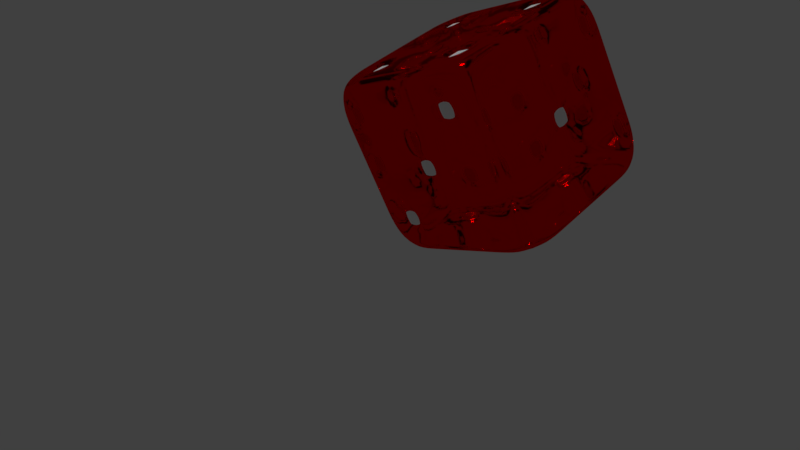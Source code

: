 # Source: Dice1.blend  (saved by Blender 2.78.0; exported with 4.5.12 LTS)
import bpy
from mathutils import Matrix  # noqa: F401  (used for matrix-valued properties, if any)

bpy.ops.wm.read_factory_settings(use_empty=True)
scene = bpy.context.scene
scene.name = 'Scene'

# ---- collections
col_collection_1 = bpy.data.collections.new('Collection 1'); scene.collection.children.link(col_collection_1)

# ---- materials (node trees are filled in below, after node groups)
mat_material_003 = bpy.data.materials.new('Material.003')
mat_material_003.alpha_threshold = 0.0
mat_material_003.roughness = 0.5
mat_material_004 = bpy.data.materials.new('Material.004')
mat_material_004.alpha_threshold = 0.0
mat_material_004.roughness = 0.5

# ---- material node trees
mat_material_003.use_nodes = True; mat_material_003.node_tree.nodes.clear()
_N = mat_material_003.node_tree.nodes; _L = mat_material_003.node_tree.links
n0 = _N.new('ShaderNodeOutputMaterial'); n0.name = 'Material Output'; n0.location = (300, 300)
n1 = _N.new('ShaderNodeMixShader'); n1.name = 'Mix Shader'; n1.location = (10, 300)
n2 = _N.new('ShaderNodeBsdfGlass'); n2.name = 'Glass BSDF'; n2.location = (-190, 200)
n2.distribution = 'BECKMANN'
n2.inputs[0].default_value = (1.0, 0.0, 0.0, 1.0)
n2.inputs[2].default_value = 1.45
n3 = _N.new('ShaderNodeBsdfGlass'); n3.name = 'Glass BSDF.001'; n3.location = (-190, 100)
n3.distribution = 'BECKMANN'
n3.inputs[0].default_value = (1.0, 0.0, 0.0, 1.0)
n3.inputs[2].default_value = 1.45
_L.new(n1.outputs[0], n0.inputs[0])
_L.new(n2.outputs[0], n1.inputs[1])
_L.new(n3.outputs[0], n1.inputs[2])
n0.is_active_output = True
mat_material_004.use_nodes = True; mat_material_004.node_tree.nodes.clear()
_N = mat_material_004.node_tree.nodes; _L = mat_material_004.node_tree.links
n0 = _N.new('ShaderNodeOutputMaterial'); n0.name = 'Material Output'; n0.location = (300, 300)
n1 = _N.new('ShaderNodeMixShader'); n1.name = 'Mix Shader'; n1.location = (10, 300)
n2 = _N.new('ShaderNodeBsdfDiffuse'); n2.name = 'Diffuse BSDF'; n2.location = (-190, 200)
n2.inputs[0].default_value = (1.0, 1.0, 1.0, 1.0)
n3 = _N.new('ShaderNodeBsdfAnisotropic'); n3.name = 'Glossy BSDF'; n3.location = (-190, 100)
n3.distribution = 'GGX'
n3.inputs[0].default_value = (1.0, 1.0, 1.0, 1.0)
n3.inputs[1].default_value = 0.4472
_L.new(n1.outputs[0], n0.inputs[0])
_L.new(n2.outputs[0], n1.inputs[1])
_L.new(n3.outputs[0], n1.inputs[2])
n0.is_active_output = True

# ---- world
world_world = bpy.data.worlds.new('World'); scene.world = world_world
world_world.color = (0.05088, 0.05088, 0.05088)
world_world.use_sun_shadow = False
world_world.sun_shadow_jitter_overblur = 0.0
world_world.cycles.sampling_method = 'MANUAL'

# ---- cameras
cam_camera_001 = bpy.data.cameras.new('Camera.001')
cam_camera_001.clip_end = 100.0
cam_camera_001.lens = 35.0
cam_camera_001.sensor_width = 32.0
cam_camera_001.sensor_height = 18.0
cam_camera_001.display_size = 2.0
cam_camera_001.dof.focus_distance = 0.0

# ---- lights
light_sun = bpy.data.lights.new('Sun', 'SUN')
light_sun.transmission_factor = 0.0
light_sun.angle = 0.1993
light_sun.energy = 1.0
light_sun.shadow_buffer_clip_start = 0.5
light_sun.shadow_soft_size = 0.1
light_sun.shadow_cascade_max_distance = 1000.0

# ---- meshes
me_cube = bpy.data.meshes.new('Cube')
me_cube.from_pydata([(0.9, 0.9, -0.9), (0.9, -0.9, -0.9), (-0.9, -0.9, -0.9), (-0.9, 0.9, -0.9), (0.9, 0.9, 0.9), (0.9, -0.9, 0.9), (-0.9, -0.9, 0.9), (-0.9, 0.9, 0.9), (1.0, 0.7143, -1.0), (1.0, 0.4286, -1.0), (1.0, 0.1429, -1.0), (1.0, -0.1429, -1.0), (1.0, -0.4286, -1.0), (1.0, -0.7143, -1.0), (-1.0, -0.7143, -1.0), (-1.0, -0.4286, -1.0), (-1.0, -0.1429, -1.0), (-1.0, 0.1429, -1.0), (-1.0, 0.4286, -1.0), (-1.0, 0.7143, -1.0), (1.0, 0.7143, 1.0), (1.0, 0.4286, 1.0), (1.0, 0.1429, 1.0), (1.0, -0.1429, 1.0), (1.0, -0.4286, 1.0), (1.0, -0.7143, 1.0), (-1.0, -0.7143, 1.0), (-1.0, -0.4286, 1.0), (-1.0, -0.1429, 1.0), (-1.0, 0.1429, 1.0), (-1.0, 0.4286, 1.0), (-1.0, 0.7143, 1.0), (0.7143, 1.0, -1.0), (0.4286, 1.0, -1.0), (0.1429, 1.0, -1.0), (-0.1429, 1.0, -1.0), (-0.4286, 1.0, -1.0), (-0.7143, 1.0, -1.0), (0.7143, -1.0, -1.0), (0.4286, -1.0, -1.0), (0.1429, -1.0, -1.0), (-0.1429, -1.0, -1.0), (-0.4286, -1.0, -1.0), (-0.7143, -1.0, -1.0), (0.7143, 1.0, 1.0), (0.4286, 1.0, 1.0), (0.1429, 1.0, 1.0), (-0.1429, 1.0, 1.0), (-0.4286, 1.0, 1.0), (-0.7143, 1.0, 1.0), (0.7143, -1.0, 1.0), (0.4286, -1.0, 1.0), (0.1429, -1.0, 1.0), (-0.1429, -1.0, 1.0), (-0.4286, -1.0, 1.0), (-0.7143, -1.0, 1.0), (-0.7143, 0.7143, 1.0), (-0.4286, 0.7143, 1.0), (-0.1429, 0.7143, 1.0), (0.1429, 0.7143, 1.0), (0.4286, 0.7143, 1.0), (0.7143, 0.7143, 1.0), (-0.7143, 0.4286, 1.0), (-0.4286, 0.4286, 1.0), (-0.1429, 0.4286, 1.0), (0.1429, 0.4286, 1.0), (0.4286, 0.4286, 1.0), (0.7143, 0.4286, 1.0), (-0.7143, 0.1429, 1.0), (-0.4286, 0.1429, 1.0), (-0.1429, 0.1429, 1.0), (0.1429, 0.1429, 1.0), (0.4286, 0.1429, 1.0), (0.7143, 0.1429, 1.0), (-0.7143, -0.1429, 1.0), (-0.4286, -0.1429, 1.0), (-0.1429, -0.1429, 1.0), (0.1429, -0.1429, 1.0), (0.4286, -0.1429, 1.0), (0.7143, -0.1429, 1.0), (-0.7143, -0.4286, 1.0), (-0.4286, -0.4286, 1.0), (-0.1429, -0.4286, 1.0), (0.1429, -0.4286, 1.0), (0.4286, -0.4286, 1.0), (0.7143, -0.4286, 1.0), (-0.7143, -0.7143, 1.0), (-0.4286, -0.7143, 1.0), (-0.1429, -0.7143, 1.0), (0.1429, -0.7143, 1.0), (0.4286, -0.7143, 1.0), (0.7143, -0.7143, 1.0), (0.7143, 0.7143, -1.0), (0.4286, 0.7143, -1.0), (0.1429, 0.7143, -1.0), (-0.1429, 0.7143, -1.0), (-0.4286, 0.7143, -1.0), (-0.7143, 0.7143, -1.0), (0.7143, 0.4286, -1.0), (0.4286, 0.4286, -1.0), (0.1429, 0.4286, -1.0), (-0.1429, 0.4286, -1.0), (-0.4286, 0.4286, -1.0), (-0.7143, 0.4286, -1.0), (0.7143, 0.1429, -1.0), (0.4286, 0.1429, -1.0), (0.1429, 0.1429, -1.0), (-0.1429, 0.1429, -1.0), (-0.4286, 0.1429, -1.0), (-0.7143, 0.1429, -1.0), (0.7143, -0.1429, -1.0), (0.4286, -0.1429, -1.0), (0.1429, -0.1429, -1.0), (-0.1429, -0.1429, -1.0), (-0.4286, -0.1429, -1.0), (-0.7143, -0.1429, -1.0), (0.7143, -0.4286, -1.0), (0.4286, -0.4286, -1.0), (0.1429, -0.4286, -1.0), (-0.1429, -0.4286, -1.0), (-0.4286, -0.4286, -1.0), (-0.7143, -0.4286, -1.0), (0.7143, -0.7143, -1.0), (0.4286, -0.7143, -1.0), (0.1429, -0.7143, -1.0), (-0.1429, -0.7143, -1.0), (-0.4286, -0.7143, -1.0), (-0.7143, -0.7143, -1.0), (1.0, 1.0, -0.7143), (1.0, 1.0, -0.4286), (1.0, 1.0, -0.1429), (1.0, 1.0, 0.1429), (1.0, 1.0, 0.4286), (1.0, 1.0, 0.7143), (1.0, -1.0, -0.7143), (1.0, -1.0, -0.4286), (1.0, -1.0, -0.1429), (1.0, -1.0, 0.1429), (1.0, -1.0, 0.4286), (1.0, -1.0, 0.7143), (-1.0, -1.0, -0.7143), (-1.0, -1.0, -0.4286), (-1.0, -1.0, -0.1429), (-1.0, -1.0, 0.1429), (-1.0, -1.0, 0.4286), (-1.0, -1.0, 0.7143), (-1.0, 1.0, -0.7143), (-1.0, 1.0, -0.4286), (-1.0, 1.0, -0.1429), (-1.0, 1.0, 0.1429), (-1.0, 1.0, 0.4286), (-1.0, 1.0, 0.7143), (-1.0, -0.7143, 0.7143), (-1.0, -0.7143, 0.4286), (-1.0, -0.7143, 0.1429), (-1.0, -0.7143, -0.1429), (-1.0, -0.7143, -0.4286), (-1.0, -0.7143, -0.7143), (-1.0, -0.4286, 0.7143), (-1.0, -0.4286, 0.4286), (-1.0, -0.4286, 0.1429), (-1.0, -0.4286, -0.1429), (-1.0, -0.4286, -0.4286), (-1.0, -0.4286, -0.7143), (-1.0, -0.1429, 0.7143), (-1.0, -0.1429, 0.4286), (-1.0, -0.1429, 0.1429), (-1.0, -0.1429, -0.1429), (-1.0, -0.1429, -0.4286), (-1.0, -0.1429, -0.7143), (-1.0, 0.1429, 0.7143), (-1.0, 0.1429, 0.4286), (-1.0, 0.1429, 0.1429), (-1.0, 0.1429, -0.1429), (-1.0, 0.1429, -0.4286), (-1.0, 0.1429, -0.7143), (-1.0, 0.4286, 0.7143), (-1.0, 0.4286, 0.4286), (-1.0, 0.4286, 0.1429), (-1.0, 0.4286, -0.1429), (-1.0, 0.4286, -0.4286), (-1.0, 0.4286, -0.7143), (-1.0, 0.7143, 0.7143), (-1.0, 0.7143, 0.4286), (-1.0, 0.7143, 0.1429), (-1.0, 0.7143, -0.1429), (-1.0, 0.7143, -0.4286), (-1.0, 0.7143, -0.7143), (1.0, 0.7143, 0.7143), (1.0, 0.7143, 0.4286), (1.0, 0.7143, 0.1429), (1.0, 0.7143, -0.1429), (1.0, 0.7143, -0.4286), (1.0, 0.7143, -0.7143), (1.0, 0.4286, 0.7143), (1.0, 0.4286, 0.4286), (1.0, 0.4286, 0.1429), (1.0, 0.4286, -0.1429), (1.0, 0.4286, -0.4286), (1.0, 0.4286, -0.7143), (1.0, 0.1429, 0.7143), (1.0, 0.1429, 0.4286), (1.0, 0.1429, 0.1429), (1.0, 0.1429, -0.1429), (1.0, 0.1429, -0.4286), (1.0, 0.1429, -0.7143), (1.0, -0.1429, 0.7143), (1.0, -0.1429, 0.4286), (1.0, -0.1429, 0.1429), (1.0, -0.1429, -0.1429), (1.0, -0.1429, -0.4286), (1.0, -0.1429, -0.7143), (1.0, -0.4286, 0.7143), (1.0, -0.4286, 0.4286), (1.0, -0.4286, 0.1429), (1.0, -0.4286, -0.1429), (1.0, -0.4286, -0.4286), (1.0, -0.4286, -0.7143), (1.0, -0.7143, 0.7143), (1.0, -0.7143, 0.4286), (1.0, -0.7143, 0.1429), (1.0, -0.7143, -0.1429), (1.0, -0.7143, -0.4286), (1.0, -0.7143, -0.7143), (0.7143, 1.0, -0.7143), (0.7143, 1.0, -0.4286), (0.7143, 1.0, -0.1429), (0.7143, 1.0, 0.1429), (0.7143, 1.0, 0.4286), (0.7143, 1.0, 0.7143), (0.4286, 1.0, -0.7143), (0.4286, 1.0, -0.4286), (0.4286, 1.0, -0.1429), (0.4286, 1.0, 0.1429), (0.4286, 1.0, 0.4286), (0.4286, 1.0, 0.7143), (0.1429, 1.0, -0.7143), (0.1429, 1.0, -0.4286), (0.1429, 1.0, -0.1429), (0.1429, 1.0, 0.1429), (0.1429, 1.0, 0.4286), (0.1429, 1.0, 0.7143), (-0.1429, 1.0, -0.7143), (-0.1429, 1.0, -0.4286), (-0.1429, 1.0, -0.1429), (-0.1429, 1.0, 0.1429), (-0.1429, 1.0, 0.4286), (-0.1429, 1.0, 0.7143), (-0.4286, 1.0, -0.7143), (-0.4286, 1.0, -0.4286), (-0.4286, 1.0, -0.1429), (-0.4286, 1.0, 0.1429), (-0.4286, 1.0, 0.4286), (-0.4286, 1.0, 0.7143), (-0.7143, 1.0, -0.7143), (-0.7143, 1.0, -0.4286), (-0.7143, 1.0, -0.1429), (-0.7143, 1.0, 0.1429), (-0.7143, 1.0, 0.4286), (-0.7143, 1.0, 0.7143), (0.7143, -1.0, 0.7143), (0.7143, -1.0, 0.4286), (0.7143, -1.0, 0.1429), (0.7143, -1.0, -0.1429), (0.7143, -1.0, -0.4286), (0.7143, -1.0, -0.7143), (0.4286, -1.0, 0.7143), (0.4286, -1.0, 0.4286), (0.4286, -1.0, 0.1429), (0.4286, -1.0, -0.1429), (0.4286, -1.0, -0.4286), (0.4286, -1.0, -0.7143), (0.1429, -1.0, 0.7143), (0.1429, -1.0, 0.4286), (0.1429, -1.0, 0.1429), (0.1429, -1.0, -0.1429), (0.1429, -1.0, -0.4286), (0.1429, -1.0, -0.7143), (-0.1429, -1.0, 0.7143), (-0.1429, -1.0, 0.4286), (-0.1429, -1.0, 0.1429), (-0.1429, -1.0, -0.1429), (-0.1429, -1.0, -0.4286), (-0.1429, -1.0, -0.7143), (-0.4286, -1.0, 0.7143), (-0.4286, -1.0, 0.4286), (-0.4286, -1.0, 0.1429), (-0.4286, -1.0, -0.1429), (-0.4286, -1.0, -0.4286), (-0.4286, -1.0, -0.7143), (-0.7143, -1.0, 0.7143), (-0.7143, -1.0, 0.4286), (-0.7143, -1.0, 0.1429), (-0.7143, -1.0, -0.1429), (-0.7143, -1.0, -0.4286), (-0.7143, -1.0, -0.7143), (-0.95, -0.1429, 0.1429), (-0.95, -0.1429, -0.1429), (-0.95, 0.1429, 0.1429), (-0.95, 0.1429, -0.1429), (0.7143, -0.95, 0.7143), (0.7143, -0.95, 0.4286), (0.7143, -0.95, -0.4286), (0.7143, -0.95, -0.7143), (0.4286, -0.95, 0.7143), (0.4286, -0.95, 0.4286), (0.4286, -0.95, -0.4286), (0.4286, -0.95, -0.7143), (0.1429, -0.95, 0.1429), (0.1429, -0.95, -0.1429), (-0.1429, -0.95, 0.1429), (-0.1429, -0.95, -0.1429), (-0.4286, -0.95, 0.7143), (-0.4286, -0.95, 0.4286), (-0.4286, -0.95, -0.4286), (-0.4286, -0.95, -0.7143), (-0.7143, -0.95, 0.7143), (-0.7143, -0.95, 0.4286), (-0.7143, -0.95, -0.4286), (-0.7143, -0.95, -0.7143), (0.95, 0.7143, 0.7143), (0.95, 0.7143, 0.4286), (0.95, 0.7143, 0.1429), (0.95, 0.7143, -0.1429), (0.95, 0.7143, -0.4286), (0.95, 0.7143, -0.7143), (0.95, 0.4286, 0.7143), (0.95, 0.4286, 0.4286), (0.95, 0.4286, 0.1429), (0.95, 0.4286, -0.1429), (0.95, 0.4286, -0.4286), (0.95, 0.4286, -0.7143), (0.95, -0.4286, 0.7143), (0.95, -0.4286, 0.4286), (0.95, -0.4286, 0.1429), (0.95, -0.4286, -0.1429), (0.95, -0.4286, -0.4286), (0.95, -0.4286, -0.7143), (0.95, -0.7143, 0.7143), (0.95, -0.7143, 0.4286), (0.95, -0.7143, 0.1429), (0.95, -0.7143, -0.1429), (0.95, -0.7143, -0.4286), (0.95, -0.7143, -0.7143), (0.7143, 0.95, -0.7143), (0.7143, 0.95, -0.4286), (0.4286, 0.95, -0.7143), (0.4286, 0.95, -0.4286), (0.1429, 0.95, -0.1429), (0.1429, 0.95, 0.1429), (-0.1429, 0.95, -0.1429), (-0.1429, 0.95, 0.1429), (-0.4286, 0.95, 0.4286), (-0.4286, 0.95, 0.7143), (-0.7143, 0.95, 0.4286), (-0.7143, 0.95, 0.7143), (-0.4286, 0.7143, -0.95), (-0.7143, 0.7143, -0.95), (-0.4286, 0.4286, -0.95), (-0.7143, 0.4286, -0.95), (0.7143, -0.4286, -0.95), (0.4286, -0.4286, -0.95), (0.7143, -0.7143, -0.95), (0.4286, -0.7143, -0.95), (-0.7143, 0.7143, 0.95), (-0.4286, 0.7143, 0.95), (0.4286, 0.7143, 0.95), (0.7143, 0.7143, 0.95), (-0.7143, 0.4286, 0.95), (-0.4286, 0.4286, 0.95), (0.4286, 0.4286, 0.95), (0.7143, 0.4286, 0.95), (-0.7143, -0.4286, 0.95), (-0.4286, -0.4286, 0.95), (0.4286, -0.4286, 0.95), (0.7143, -0.4286, 0.95), (-0.7143, -0.7143, 0.95), (-0.4286, -0.7143, 0.95), (0.4286, -0.7143, 0.95), (0.7143, -0.7143, 0.95), (-0.4286, 0.7143, -0.95), (-0.7143, 0.7143, -0.95), (-0.4286, 0.4286, -0.95), (-0.7143, 0.4286, -0.95), (0.7143, -0.4286, -0.95), (0.4286, -0.4286, -0.95), (0.7143, -0.7143, -0.95), (0.4286, -0.7143, -0.95)], [], [(127, 43, 2, 14), (86, 26, 6, 55), (218, 25, 5, 139), (290, 55, 6, 145), (182, 31, 7, 151), (254, 37, 3, 146), (145, 6, 26, 152), (152, 26, 27, 158), (158, 27, 28, 164), (164, 28, 29, 170), (170, 29, 30, 176), (176, 30, 31, 182), (133, 4, 20, 188), (188, 20, 21, 194), (194, 21, 22, 200), (200, 22, 23, 206), (206, 23, 24, 212), (212, 24, 25, 218), (49, 7, 31, 56), (56, 31, 30, 62), (62, 30, 29, 68), (68, 29, 28, 74), (74, 28, 27, 80), (80, 27, 26, 86), (37, 97, 19, 3), (97, 103, 18, 19), (103, 109, 17, 18), (109, 115, 16, 17), (115, 121, 15, 16), (121, 127, 14, 15), (12, 13, 122, 116), (123, 117, 361, 363), (117, 123, 124, 118), (118, 124, 125, 119), (119, 125, 126, 120), (120, 126, 127, 121), (11, 12, 116, 110), (110, 116, 117, 111), (111, 117, 118, 112), (112, 118, 119, 113), (113, 119, 120, 114), (114, 120, 121, 115), (10, 11, 110, 104), (104, 110, 111, 105), (105, 111, 112, 106), (106, 112, 113, 107), (107, 113, 114, 108), (108, 114, 115, 109), (9, 10, 104, 98), (98, 104, 105, 99), (99, 105, 106, 100), (100, 106, 107, 101), (101, 107, 108, 102), (102, 108, 109, 103), (8, 9, 98, 92), (92, 98, 99, 93), (93, 99, 100, 94), (94, 100, 101, 95), (95, 101, 102, 96), (103, 97, 357, 359), (0, 8, 92, 32), (32, 92, 93, 33), (33, 93, 94, 34), (34, 94, 95, 35), (35, 95, 96, 36), (36, 96, 97, 37), (24, 85, 91, 25), (80, 86, 376, 372), (84, 83, 89, 90), (83, 82, 88, 89), (82, 81, 87, 88), (359, 357, 381, 383), (23, 79, 85, 24), (79, 78, 84, 85), (78, 77, 83, 84), (77, 76, 82, 83), (76, 75, 81, 82), (75, 74, 80, 81), (22, 73, 79, 23), (73, 72, 78, 79), (72, 71, 77, 78), (71, 70, 76, 77), (70, 69, 75, 76), (69, 68, 74, 75), (21, 67, 73, 22), (67, 66, 72, 73), (66, 65, 71, 72), (65, 64, 70, 71), (64, 63, 69, 70), (63, 62, 68, 69), (20, 61, 67, 21), (86, 87, 377, 376), (60, 59, 65, 66), (59, 58, 64, 65), (58, 57, 63, 64), (87, 81, 373, 377), (4, 44, 61, 20), (44, 45, 60, 61), (45, 46, 59, 60), (46, 47, 58, 59), (47, 48, 57, 58), (48, 49, 56, 57), (128, 0, 32, 224), (224, 32, 33, 230), (230, 33, 34, 236), (236, 34, 35, 242), (242, 35, 36, 248), (248, 36, 37, 254), (139, 5, 50, 260), (260, 50, 51, 266), (266, 51, 52, 272), (272, 52, 53, 278), (278, 53, 54, 284), (284, 54, 55, 290), (25, 91, 50, 5), (91, 90, 51, 50), (90, 89, 52, 51), (89, 88, 53, 52), (88, 87, 54, 53), (87, 86, 55, 54), (13, 1, 38, 122), (122, 38, 39, 123), (123, 39, 40, 124), (124, 40, 41, 125), (125, 41, 42, 126), (126, 42, 43, 127), (42, 289, 295, 43), (294, 295, 319, 318), (288, 287, 293, 294), (287, 286, 292, 293), (286, 285, 291, 292), (265, 264, 302, 303), (41, 283, 289, 42), (283, 282, 288, 289), (282, 281, 287, 288), (281, 280, 286, 287), (280, 279, 285, 286), (279, 278, 284, 285), (40, 277, 283, 41), (277, 276, 282, 283), (276, 275, 281, 282), (267, 261, 301, 305), (274, 273, 279, 280), (273, 272, 278, 279), (39, 271, 277, 40), (271, 270, 276, 277), (270, 269, 275, 276), (269, 268, 274, 275), (268, 267, 273, 274), (267, 266, 272, 273), (38, 265, 271, 39), (284, 290, 316, 312), (264, 263, 269, 270), (263, 262, 268, 269), (262, 261, 267, 268), (270, 271, 307, 306), (1, 134, 265, 38), (134, 135, 264, 265), (135, 136, 263, 264), (136, 137, 262, 263), (137, 138, 261, 262), (138, 139, 260, 261), (48, 253, 259, 49), (224, 230, 346, 344), (252, 251, 257, 258), (251, 250, 256, 257), (250, 249, 255, 256), (249, 248, 254, 255), (47, 247, 253, 48), (247, 246, 252, 253), (246, 245, 251, 252), (245, 244, 250, 251), (244, 243, 249, 250), (243, 242, 248, 249), (46, 241, 247, 47), (241, 240, 246, 247), (240, 239, 245, 246), (244, 245, 351, 350), (238, 237, 243, 244), (237, 236, 242, 243), (45, 235, 241, 46), (235, 234, 240, 241), (234, 233, 239, 240), (233, 232, 238, 239), (232, 231, 237, 238), (231, 230, 236, 237), (44, 229, 235, 45), (229, 228, 234, 235), (228, 227, 233, 234), (227, 226, 232, 233), (226, 225, 231, 232), (238, 244, 350, 348), (4, 133, 229, 44), (133, 132, 228, 229), (132, 131, 227, 228), (131, 130, 226, 227), (130, 129, 225, 226), (129, 128, 224, 225), (12, 217, 223, 13), (216, 222, 342, 336), (216, 215, 221, 222), (191, 190, 322, 323), (214, 213, 219, 220), (213, 212, 332, 333), (11, 211, 217, 12), (211, 210, 216, 217), (210, 209, 215, 216), (209, 208, 214, 215), (208, 207, 213, 214), (207, 206, 212, 213), (10, 205, 211, 11), (205, 204, 210, 211), (204, 203, 209, 210), (203, 202, 208, 209), (202, 201, 207, 208), (201, 200, 206, 207), (9, 199, 205, 10), (199, 198, 204, 205), (198, 197, 203, 204), (197, 196, 202, 203), (196, 195, 201, 202), (195, 194, 200, 201), (8, 193, 199, 9), (223, 217, 337, 343), (192, 191, 197, 198), (188, 194, 326, 320), (190, 189, 195, 196), (196, 197, 329, 328), (0, 128, 193, 8), (128, 129, 192, 193), (129, 130, 191, 192), (130, 131, 190, 191), (131, 132, 189, 190), (132, 133, 188, 189), (18, 181, 187, 19), (181, 180, 186, 187), (180, 179, 185, 186), (179, 178, 184, 185), (178, 177, 183, 184), (177, 176, 182, 183), (17, 175, 181, 18), (175, 174, 180, 181), (174, 173, 179, 180), (173, 172, 178, 179), (172, 171, 177, 178), (171, 170, 176, 177), (16, 169, 175, 17), (169, 168, 174, 175), (168, 167, 173, 174), (172, 173, 299, 298), (166, 165, 171, 172), (165, 164, 170, 171), (15, 163, 169, 16), (163, 162, 168, 169), (162, 161, 167, 168), (161, 160, 166, 167), (160, 159, 165, 166), (159, 158, 164, 165), (14, 157, 163, 15), (157, 156, 162, 163), (156, 155, 161, 162), (155, 154, 160, 161), (154, 153, 159, 160), (153, 152, 158, 159), (2, 140, 157, 14), (140, 141, 156, 157), (141, 142, 155, 156), (142, 143, 154, 155), (143, 144, 153, 154), (144, 145, 152, 153), (49, 259, 151, 7), (259, 258, 150, 151), (258, 257, 149, 150), (257, 256, 148, 149), (256, 255, 147, 148), (255, 254, 146, 147), (19, 187, 146, 3), (187, 186, 147, 146), (186, 185, 148, 147), (185, 184, 149, 148), (184, 183, 150, 149), (183, 182, 151, 150), (43, 295, 140, 2), (295, 294, 141, 140), (294, 293, 142, 141), (293, 292, 143, 142), (292, 291, 144, 143), (291, 290, 145, 144), (13, 223, 134, 1), (223, 222, 135, 134), (222, 221, 136, 135), (221, 220, 137, 136), (220, 219, 138, 137), (219, 218, 139, 138), (297, 296, 298, 299), (167, 166, 296, 297), (173, 167, 297, 299), (166, 172, 298, 296), (315, 314, 318, 319), (313, 312, 316, 317), (309, 308, 310, 311), (303, 302, 306, 307), (301, 300, 304, 305), (281, 275, 309, 311), (260, 266, 304, 300), (280, 281, 311, 310), (295, 289, 315, 319), (274, 280, 310, 308), (289, 288, 314, 315), (266, 267, 305, 304), (288, 294, 318, 314), (275, 274, 308, 309), (271, 265, 303, 307), (261, 260, 300, 301), (290, 291, 317, 316), (264, 270, 306, 302), (285, 284, 312, 313), (291, 285, 313, 317), (337, 336, 342, 343), (335, 334, 340, 341), (333, 332, 338, 339), (325, 324, 330, 331), (323, 322, 328, 329), (321, 320, 326, 327), (220, 221, 341, 340), (198, 199, 331, 330), (199, 193, 325, 331), (221, 215, 335, 341), (215, 214, 334, 335), (193, 192, 324, 325), (192, 198, 330, 324), (214, 220, 340, 334), (222, 223, 343, 342), (197, 191, 323, 329), (219, 213, 333, 339), (217, 216, 336, 337), (194, 195, 327, 326), (190, 196, 328, 322), (212, 218, 338, 332), (195, 189, 321, 327), (189, 188, 320, 321), (218, 219, 339, 338), (353, 352, 354, 355), (349, 348, 350, 351), (345, 344, 346, 347), (225, 224, 344, 345), (258, 259, 355, 354), (239, 238, 348, 349), (253, 252, 352, 353), (259, 253, 353, 355), (245, 239, 349, 351), (231, 225, 345, 347), (252, 258, 354, 352), (230, 231, 347, 346), (57, 56, 364, 365), (356, 358, 382, 380), (102, 103, 359, 358), (96, 102, 358, 356), (122, 123, 363, 362), (97, 96, 356, 357), (116, 122, 362, 360), (117, 116, 360, 361), (375, 374, 378, 379), (373, 372, 376, 377), (367, 366, 370, 371), (365, 364, 368, 369), (384, 386, 387, 385), (380, 382, 383, 381), (357, 356, 380, 381), (63, 57, 365, 369), (81, 80, 372, 373), (358, 359, 383, 382), (66, 67, 371, 370), (56, 62, 368, 364), (361, 360, 384, 385), (91, 85, 375, 379), (61, 60, 366, 367), (362, 363, 387, 386), (90, 91, 379, 378), (84, 90, 378, 374), (67, 61, 367, 371), (360, 362, 386, 384), (85, 84, 374, 375), (62, 63, 369, 368), (60, 66, 370, 366), (363, 361, 385, 387)])
me_cube.polygons.foreach_set('use_smooth', [True] * 386)
me_cube.polygons.foreach_set('material_index', [0, 0, 0, 0, 0, 0, 0, 0, 0, 0, 0, 0, 0, 0, 0, 0, 0, 0, 0, 0, 0, 0, 0, 0, 0, 0, 0, 0, 0, 0, 0, 0, 0, 0, 0, 0, 0, 0, 0, 0, 0, 0, 0, 0, 0, 0, 0, 0, 0, 0, 0, 0, 0, 0, 0, 0, 0, 0, 0, 0, 0, 0, 0, 0, 0, 0, 0, 0, 0, 0, 0, 0, 0, 0, 0, 0, 0, 0, 0, 0, 0, 0, 0, 0, 0, 0, 0, 0, 0, 0, 0, 0, 0, 0, 0, 0, 0, 0, 0, 0, 0, 0, 0, 0, 0, 0, 0, 0, 0, 0, 0, 0, 0, 0, 0, 0, 0, 0, 0, 0, 0, 0, 0, 0, 0, 0, 0, 0, 0, 0, 0, 0, 0, 0, 0, 0, 0, 0, 0, 0, 0, 0, 0, 0, 0, 0, 0, 0, 0, 0, 0, 0, 0, 0, 0, 0, 0, 0, 0, 0, 0, 0, 0, 0, 0, 0, 0, 0, 0, 0, 0, 0, 0, 0, 0, 0, 0, 0, 0, 0, 0, 0, 0, 0, 0, 0, 0, 0, 0, 0, 0, 0, 0, 0, 0, 0, 0, 0, 0, 0, 0, 0, 0, 0, 0, 0, 0, 0, 0, 0, 0, 0, 0, 0, 0, 0, 0, 0, 0, 0, 0, 0, 0, 0, 0, 0, 0, 0, 0, 0, 0, 0, 0, 0, 0, 0, 0, 0, 0, 0, 0, 0, 0, 0, 0, 0, 0, 0, 0, 0, 0, 0, 0, 0, 0, 0, 0, 0, 0, 0, 0, 0, 0, 0, 0, 0, 0, 0, 0, 0, 0, 0, 0, 0, 0, 0, 0, 0, 0, 0, 0, 0, 0, 0, 0, 0, 0, 0, 0, 0, 0, 0, 0, 0, 1, 0, 0, 0, 1, 1, 1, 1, 1, 0, 0, 0, 0, 0, 0, 0, 0, 0, 0, 0, 0, 0, 0, 0, 1, 1, 1, 1, 1, 1, 0, 0, 0, 0, 0, 0, 0, 0, 0, 0, 0, 0, 0, 0, 0, 0, 0, 0, 1, 1, 1, 0, 0, 0, 0, 0, 0, 0, 0, 0, 0, 0, 0, 0, 0, 0, 0, 0, 1, 1, 1, 1, 1, 1, 0, 0, 0, 0, 0, 0, 0, 0, 0, 0, 0, 0, 0, 0, 0, 0, 0, 0])
me_cube.materials.append(mat_material_003)
me_cube.materials.append(mat_material_004)
me_cube.use_remesh_preserve_volume = False
me_cube.use_remesh_preserve_attributes = False
me_cube.use_mirror_vertex_groups = False
me_cube.update()

# ---- objects
ob_camera = bpy.data.objects.new('Camera', cam_camera_001)
ob_sun = bpy.data.objects.new('Sun', light_sun)
ob_cube = bpy.data.objects.new('Cube', me_cube)

# ---- transforms, parenting, visibility, modifiers, constraints
ob_camera.location = (-6.467, 6.054, 2.478)
ob_camera.rotation_euler = (-1.939, -3.535, 0.8156)
ob_camera.lineart.crease_threshold = 0.0
ob_sun.location = (-0.4669, 4.054, 3.478)
ob_sun.lineart.crease_threshold = 0.0
ob_cube.location = (0.0, 0.0, 0.0)
ob_cube.lock_rotations_4d = False
ob_cube.empty_display_type = 'ARROWS'
ob_cube.lineart.crease_threshold = 0.0
_m = ob_cube.modifiers.new('Subsurf', 'SUBSURF')
_m.uv_smooth = 'PRESERVE_CORNERS'
_m.quality = 2
_m.levels = 2
_m.show_only_control_edges = False

# ---- collection membership
col_collection_1.objects.link(ob_camera)
col_collection_1.objects.link(ob_sun)
col_collection_1.objects.link(ob_cube)

# ---- scene / render settings (as saved in the file)
scene.camera = ob_camera
scene.frame_start = 1; scene.frame_end = 250; scene.frame_set(1)
scene.render.engine = 'CYCLES'
scene.render.resolution_percentage = 50
scene.render.dither_intensity = 0.0
scene.cycles.use_denoising = False
scene.cycles.samples = 128
scene.cycles.sampling_pattern = 'TABULATED_SOBOL'
scene.cycles.light_sampling_threshold = 0.0
scene.cycles.use_adaptive_sampling = False
scene.cycles.use_light_tree = False
scene.cycles.blur_glossy = 0.0
scene.cycles.sample_clamp_indirect = 0.0
scene.view_settings.view_transform = 'Standard'
bpy.context.view_layer.update()
